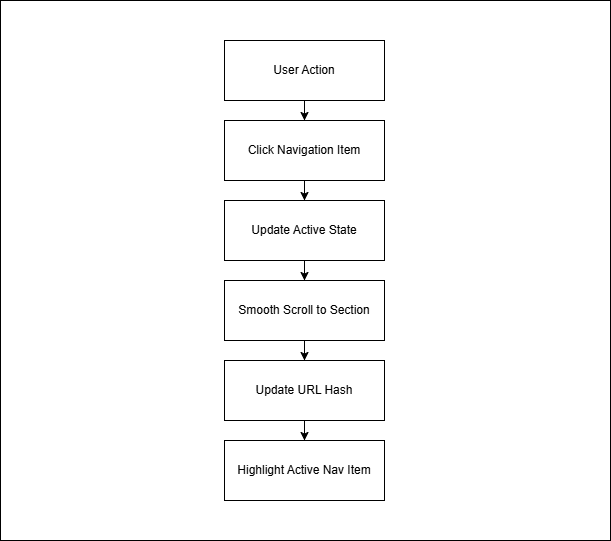

The diagram above was exported from draw.io. Its source (the exported page's mxGraphModel, read from the mxfile embedded in the PNG):
<mxGraphModel dx="2074" dy="847" grid="1" gridSize="10" guides="1" tooltips="1" connect="1" arrows="1" fold="1" page="1" pageScale="1" pageWidth="827" pageHeight="1169" math="0" shadow="0">
  <root>
    <mxCell id="0" />
    <mxCell id="1" parent="0" />
    <mxCell id="14" value="" style="shape=ext;whiteSpace=wrap;html=1;" vertex="1" parent="1">
      <mxGeometry x="-64" width="610" height="540" as="geometry" />
    </mxCell>
    <mxCell id="2" value="User Action" style="whiteSpace=wrap;html=1;" parent="1" vertex="1">
      <mxGeometry x="160" y="40" width="160" height="60" as="geometry" />
    </mxCell>
    <mxCell id="3" value="Click Navigation Item" style="whiteSpace=wrap;html=1;" parent="1" vertex="1">
      <mxGeometry x="160" y="120" width="160" height="60" as="geometry" />
    </mxCell>
    <mxCell id="4" value="Update Active State" style="whiteSpace=wrap;html=1;" parent="1" vertex="1">
      <mxGeometry x="160" y="200" width="160" height="60" as="geometry" />
    </mxCell>
    <mxCell id="5" value="Smooth Scroll to Section" style="whiteSpace=wrap;html=1;" parent="1" vertex="1">
      <mxGeometry x="160" y="280" width="160" height="60" as="geometry" />
    </mxCell>
    <mxCell id="6" value="Update URL Hash" style="whiteSpace=wrap;html=1;" parent="1" vertex="1">
      <mxGeometry x="160" y="360" width="160" height="60" as="geometry" />
    </mxCell>
    <mxCell id="7" value="Highlight Active Nav Item" style="whiteSpace=wrap;html=1;" parent="1" vertex="1">
      <mxGeometry x="160" y="440" width="160" height="60" as="geometry" />
    </mxCell>
    <mxCell id="8" style="edgeStyle=orthogonalEdgeStyle;rounded=0;orthogonalLoop=1;jettySize=auto;html=1;" parent="1" source="2" target="3" edge="1">
      <mxGeometry relative="1" as="geometry" />
    </mxCell>
    <mxCell id="9" style="edgeStyle=orthogonalEdgeStyle;rounded=0;orthogonalLoop=1;jettySize=auto;html=1;" parent="1" source="3" target="4" edge="1">
      <mxGeometry relative="1" as="geometry" />
    </mxCell>
    <mxCell id="10" style="edgeStyle=orthogonalEdgeStyle;rounded=0;orthogonalLoop=1;jettySize=auto;html=1;" parent="1" source="4" target="5" edge="1">
      <mxGeometry relative="1" as="geometry" />
    </mxCell>
    <mxCell id="11" style="edgeStyle=orthogonalEdgeStyle;rounded=0;orthogonalLoop=1;jettySize=auto;html=1;" parent="1" source="5" target="6" edge="1">
      <mxGeometry relative="1" as="geometry" />
    </mxCell>
    <mxCell id="12" style="edgeStyle=orthogonalEdgeStyle;rounded=0;orthogonalLoop=1;jettySize=auto;html=1;" parent="1" source="6" target="7" edge="1">
      <mxGeometry relative="1" as="geometry" />
    </mxCell>
  </root>
</mxGraphModel>